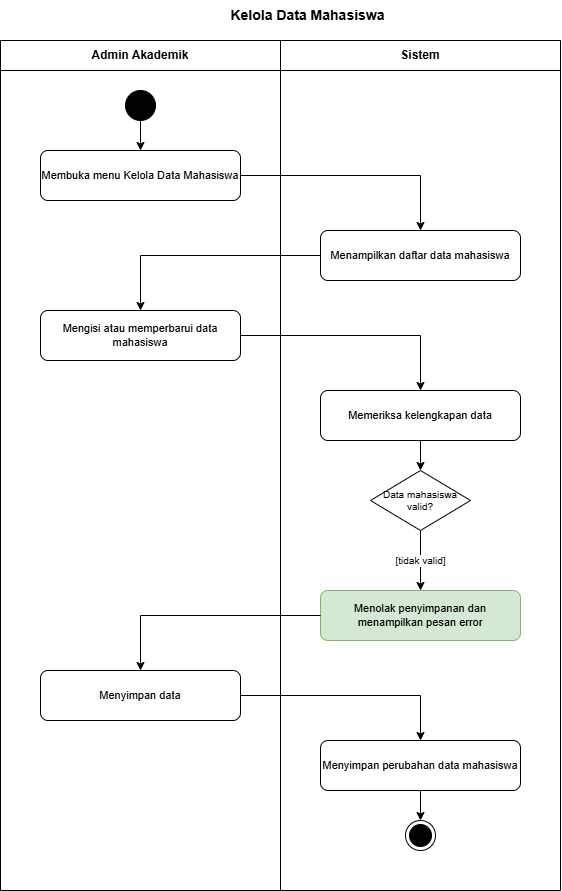

The diagram above was exported from draw.io. Its source (the exported page's mxGraphModel, read from the mxfile embedded in the PNG):
<mxGraphModel dx="3330" dy="1852" grid="1" gridSize="10" guides="1" tooltips="1" connect="1" arrows="1" fold="1" page="1" pageScale="1" pageWidth="827" pageHeight="1169" math="0" shadow="0">
  <root>
    <mxCell id="0" />
    <mxCell id="1" parent="0" />
    <mxCell id="lane_act" parent="1" style="swimlane;whiteSpace=wrap;html=1;startSize=30;horizontal=1;fillColor=#ffffff;strokeColor=#000000;fontStyle=1;fontSize=12;" value="Admin Akademik" vertex="1">
      <mxGeometry height="850" width="280" x="100" y="40" as="geometry" />
    </mxCell>
    <mxCell id="node_7" parent="lane_act" style="rounded=1;whiteSpace=wrap;html=1;fillColor=#ffffff;strokeColor=#000000;fontSize=11;align=center;" value="Menyimpan data" vertex="1">
      <mxGeometry height="50" width="200" x="40" y="630" as="geometry" />
    </mxCell>
    <mxCell id="lane_sys" parent="1" style="swimlane;whiteSpace=wrap;html=1;startSize=30;horizontal=1;fillColor=#ffffff;strokeColor=#000000;fontStyle=1;fontSize=12;" value="Sistem" vertex="1">
      <mxGeometry height="850" width="280" x="380" y="40" as="geometry" />
    </mxCell>
    <mxCell id="final_node" parent="lane_sys" style="ellipse;html=1;shape=endState;fillColor=#000000;strokeColor=#000000;" value="" vertex="1">
      <mxGeometry height="30" width="30" x="125" y="780" as="geometry" />
    </mxCell>
    <mxCell id="node_8" parent="lane_sys" style="rounded=1;whiteSpace=wrap;html=1;fillColor=#ffffff;strokeColor=#000000;fontSize=11;align=center;" value="Menyimpan perubahan data mahasiswa" vertex="1">
      <mxGeometry height="50" width="200" x="40" y="700" as="geometry" />
    </mxCell>
    <mxCell id="e_9" edge="1" parent="lane_sys" source="node_8" style="edgeStyle=orthogonalEdgeStyle;rounded=0;html=1;endArrow=classic;strokeColor=#000000;" target="final_node" value="">
      <mxGeometry x="-380" y="-40" as="geometry" />
    </mxCell>
    <mxCell id="node_6" parent="lane_sys" style="rounded=1;whiteSpace=wrap;html=1;fillColor=#d5e8d4;strokeColor=#82b366;fontSize=11;align=center;" value="Menolak penyimpanan dan menampilkan pesan error" vertex="1">
      <mxGeometry height="50" width="200" x="40" y="550" as="geometry" />
    </mxCell>
    <mxCell id="init" parent="1" style="ellipse;whiteSpace=wrap;html=1;aspect=fixed;fillColor=#000000;strokeColor=#000000;" value="" vertex="1">
      <mxGeometry height="30" width="30" x="225" y="90" as="geometry" />
    </mxCell>
    <mxCell id="node_1" parent="1" style="rounded=1;whiteSpace=wrap;html=1;fillColor=#ffffff;strokeColor=#000000;fontSize=11;align=center;" value="Membuka menu Kelola Data Mahasiswa" vertex="1">
      <mxGeometry height="50" width="200" x="140" y="150" as="geometry" />
    </mxCell>
    <mxCell id="e_1" edge="1" parent="1" source="init" style="edgeStyle=orthogonalEdgeStyle;rounded=0;html=1;endArrow=classic;strokeColor=#000000;fontSize=10;" target="node_1" value="">
      <mxGeometry as="geometry" />
    </mxCell>
    <mxCell id="node_2" parent="1" style="rounded=1;whiteSpace=wrap;html=1;fillColor=#ffffff;strokeColor=#000000;fontSize=11;align=center;" value="Menampilkan daftar data mahasiswa" vertex="1">
      <mxGeometry height="50" width="200" x="420" y="230" as="geometry" />
    </mxCell>
    <mxCell id="e_2" edge="1" parent="1" source="node_1" style="edgeStyle=orthogonalEdgeStyle;rounded=0;html=1;endArrow=classic;strokeColor=#000000;fontSize=10;" target="node_2" value="">
      <mxGeometry as="geometry" />
    </mxCell>
    <mxCell id="node_3" parent="1" style="rounded=1;whiteSpace=wrap;html=1;fillColor=#ffffff;strokeColor=#000000;fontSize=11;align=center;" value="Mengisi atau memperbarui data mahasiswa" vertex="1">
      <mxGeometry height="50" width="200" x="140" y="310" as="geometry" />
    </mxCell>
    <mxCell id="e_3" edge="1" parent="1" source="node_2" style="edgeStyle=orthogonalEdgeStyle;rounded=0;html=1;endArrow=classic;strokeColor=#000000;fontSize=10;" target="node_3" value="">
      <mxGeometry as="geometry" />
    </mxCell>
    <mxCell id="node_4" parent="1" style="rounded=1;whiteSpace=wrap;html=1;fillColor=#ffffff;strokeColor=#000000;fontSize=11;align=center;" value="Memeriksa kelengkapan data" vertex="1">
      <mxGeometry height="50" width="200" x="420" y="390" as="geometry" />
    </mxCell>
    <mxCell id="e_4" edge="1" parent="1" source="node_3" style="edgeStyle=orthogonalEdgeStyle;rounded=0;html=1;endArrow=classic;strokeColor=#000000;fontSize=10;" target="node_4" value="">
      <mxGeometry as="geometry" />
    </mxCell>
    <mxCell id="node_5" parent="1" style="rhombus;whiteSpace=wrap;html=1;fillColor=#ffffff;strokeColor=#000000;fontSize=10;align=center;" value="Data mahasiswa valid?" vertex="1">
      <mxGeometry height="60" width="100" x="470" y="470" as="geometry" />
    </mxCell>
    <mxCell id="e_5" edge="1" parent="1" source="node_4" style="edgeStyle=orthogonalEdgeStyle;rounded=0;html=1;endArrow=classic;strokeColor=#000000;fontSize=10;" target="node_5" value="">
      <mxGeometry as="geometry" />
    </mxCell>
    <mxCell id="e_6" edge="1" parent="1" source="node_5" style="edgeStyle=orthogonalEdgeStyle;rounded=0;html=1;endArrow=classic;strokeColor=#000000;fontSize=10;" target="node_6" value="[tidak valid]">
      <mxGeometry as="geometry" />
    </mxCell>
    <mxCell id="e_7" edge="1" parent="1" source="node_6" style="edgeStyle=orthogonalEdgeStyle;rounded=0;html=1;endArrow=classic;strokeColor=#000000;fontSize=10;" target="node_7" value="">
      <mxGeometry as="geometry" />
    </mxCell>
    <mxCell id="e_8" edge="1" parent="1" source="node_7" style="edgeStyle=orthogonalEdgeStyle;rounded=0;html=1;endArrow=classic;strokeColor=#000000;fontSize=10;" target="node_8" value="">
      <mxGeometry as="geometry" />
    </mxCell>
    <mxCell id="0x7CXR20IhDWGQi_mEvv-1" parent="1" style="text;html=1;whiteSpace=wrap;strokeColor=none;fillColor=none;align=center;verticalAlign=middle;rounded=0;" value="&lt;b&gt;&lt;font style=&quot;font-size: 14px;&quot;&gt;Kelola Data Mahasiswa&lt;/font&gt;&lt;/b&gt;" vertex="1">
      <mxGeometry height="30" width="255" x="280" as="geometry" />
    </mxCell>
  </root>
</mxGraphModel>